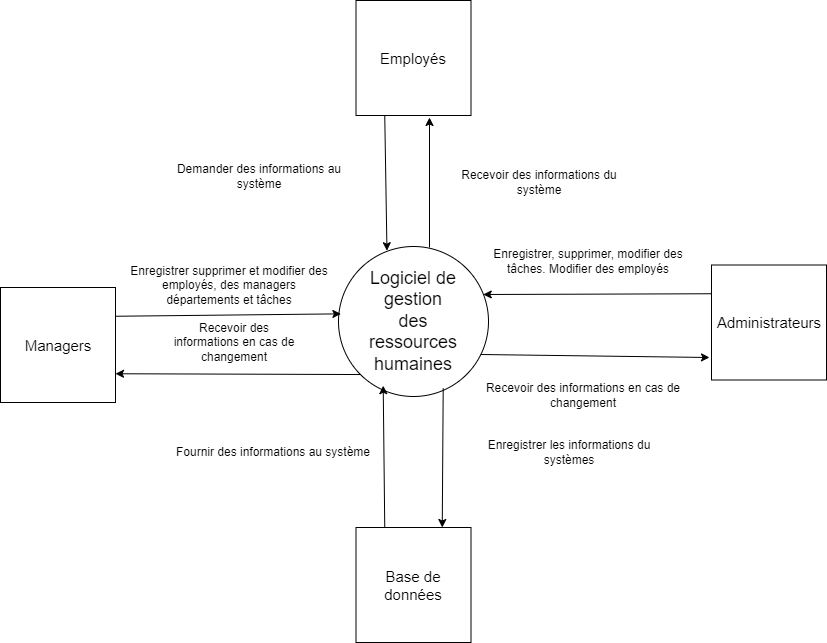

The diagram above was exported from draw.io. Its source (the exported page's mxGraphModel, read from the mxfile embedded in the PNG):
<mxGraphModel dx="880" dy="542" grid="1" gridSize="10" guides="1" tooltips="1" connect="1" arrows="1" fold="1" page="1" pageScale="1" pageWidth="827" pageHeight="1169" math="0" shadow="0">
  <root>
    <mxCell id="0" />
    <mxCell id="1" parent="0" />
    <mxCell id="PeU8ZYqjx2VJXPrUS14P-4" value="" style="group" parent="1" vertex="1" connectable="0">
      <mxGeometry x="356.5" y="570" width="115" height="115" as="geometry" />
    </mxCell>
    <mxCell id="jaU65C50OAytH1Nph9G9-5" value="" style="whiteSpace=wrap;html=1;aspect=fixed;" parent="PeU8ZYqjx2VJXPrUS14P-4" vertex="1">
      <mxGeometry width="115" height="115" as="geometry" />
    </mxCell>
    <mxCell id="jaU65C50OAytH1Nph9G9-10" value="&lt;font style=&quot;font-size: 15px;&quot;&gt;Base de données&lt;/font&gt;" style="text;html=1;align=center;verticalAlign=middle;whiteSpace=wrap;rounded=0;" parent="PeU8ZYqjx2VJXPrUS14P-4" vertex="1">
      <mxGeometry x="27.5" y="42.5" width="60" height="30" as="geometry" />
    </mxCell>
    <mxCell id="PeU8ZYqjx2VJXPrUS14P-5" value="" style="group" parent="1" vertex="1" connectable="0">
      <mxGeometry x="1" y="330" width="115" height="115" as="geometry" />
    </mxCell>
    <mxCell id="jaU65C50OAytH1Nph9G9-3" value="" style="whiteSpace=wrap;html=1;aspect=fixed;" parent="PeU8ZYqjx2VJXPrUS14P-5" vertex="1">
      <mxGeometry width="115" height="115" as="geometry" />
    </mxCell>
    <mxCell id="jaU65C50OAytH1Nph9G9-4" value="&lt;font style=&quot;font-size: 15px;&quot;&gt;Managers&lt;/font&gt;" style="text;html=1;align=center;verticalAlign=middle;whiteSpace=wrap;rounded=0;" parent="PeU8ZYqjx2VJXPrUS14P-5" vertex="1">
      <mxGeometry x="27.5" y="42.5" width="60" height="30" as="geometry" />
    </mxCell>
    <mxCell id="PeU8ZYqjx2VJXPrUS14P-6" value="" style="group" parent="1" vertex="1" connectable="0">
      <mxGeometry x="712" y="307.5" width="115" height="115" as="geometry" />
    </mxCell>
    <mxCell id="jaU65C50OAytH1Nph9G9-6" value="" style="whiteSpace=wrap;html=1;aspect=fixed;" parent="PeU8ZYqjx2VJXPrUS14P-6" vertex="1">
      <mxGeometry width="115" height="115" as="geometry" />
    </mxCell>
    <mxCell id="jaU65C50OAytH1Nph9G9-9" value="&lt;font style=&quot;font-size: 15px;&quot;&gt;Administrateurs&lt;/font&gt;" style="text;html=1;align=center;verticalAlign=middle;whiteSpace=wrap;rounded=0;" parent="PeU8ZYqjx2VJXPrUS14P-6" vertex="1">
      <mxGeometry x="27.5" y="42.5" width="60" height="30" as="geometry" />
    </mxCell>
    <mxCell id="PeU8ZYqjx2VJXPrUS14P-7" value="" style="group" parent="1" vertex="1" connectable="0">
      <mxGeometry x="339" y="289" width="150" height="150" as="geometry" />
    </mxCell>
    <mxCell id="jaU65C50OAytH1Nph9G9-1" value="&lt;div&gt;&lt;br&gt;&lt;/div&gt;" style="ellipse;whiteSpace=wrap;html=1;aspect=fixed;" parent="PeU8ZYqjx2VJXPrUS14P-7" vertex="1">
      <mxGeometry width="150" height="150" as="geometry" />
    </mxCell>
    <mxCell id="jaU65C50OAytH1Nph9G9-2" value="&lt;font style=&quot;font-size: 18px;&quot;&gt;Logiciel de gestion des ressources humaines&lt;/font&gt;" style="text;html=1;align=center;verticalAlign=middle;whiteSpace=wrap;rounded=0;strokeWidth=7;" parent="PeU8ZYqjx2VJXPrUS14P-7" vertex="1">
      <mxGeometry x="45" y="60" width="60" height="30" as="geometry" />
    </mxCell>
    <mxCell id="PeU8ZYqjx2VJXPrUS14P-8" value="" style="group" parent="1" vertex="1" connectable="0">
      <mxGeometry x="116" y="370" width="189" height="41.75" as="geometry" />
    </mxCell>
    <mxCell id="PeU8ZYqjx2VJXPrUS14P-3" value="Recevoir des informations en cas de changement" style="text;html=1;align=center;verticalAlign=middle;whiteSpace=wrap;rounded=0;" parent="PeU8ZYqjx2VJXPrUS14P-8" vertex="1">
      <mxGeometry x="49" width="140" height="30" as="geometry" />
    </mxCell>
    <mxCell id="PeU8ZYqjx2VJXPrUS14P-9" value="" style="group" parent="1" vertex="1" connectable="0">
      <mxGeometry x="130" y="320" width="210" height="36" as="geometry" />
    </mxCell>
    <mxCell id="PeU8ZYqjx2VJXPrUS14P-1" value="Enregistrer supprimer et modifier des employés, des managers départements et tâches&lt;div&gt;&lt;br&gt;&lt;/div&gt;" style="text;html=1;align=center;verticalAlign=middle;whiteSpace=wrap;rounded=0;" parent="PeU8ZYqjx2VJXPrUS14P-9" vertex="1">
      <mxGeometry width="200" height="30" as="geometry" />
    </mxCell>
    <mxCell id="jaU65C50OAytH1Nph9G9-11" value="" style="endArrow=classic;html=1;rounded=0;exitX=1;exitY=0.25;exitDx=0;exitDy=0;entryX=0.016;entryY=0.449;entryDx=0;entryDy=0;entryPerimeter=0;" parent="1" source="jaU65C50OAytH1Nph9G9-3" target="jaU65C50OAytH1Nph9G9-1" edge="1">
      <mxGeometry width="50" height="50" relative="1" as="geometry">
        <mxPoint x="130" y="230" as="sourcePoint" />
        <mxPoint x="350" y="350" as="targetPoint" />
      </mxGeometry>
    </mxCell>
    <mxCell id="PeU8ZYqjx2VJXPrUS14P-2" value="" style="endArrow=classic;html=1;rounded=0;exitX=0;exitY=1;exitDx=0;exitDy=0;entryX=1;entryY=0.75;entryDx=0;entryDy=0;" parent="1" source="jaU65C50OAytH1Nph9G9-1" target="jaU65C50OAytH1Nph9G9-3" edge="1">
      <mxGeometry width="50" height="50" relative="1" as="geometry">
        <mxPoint x="340.3499999999999" y="300.80000000000007" as="sourcePoint" />
        <mxPoint x="116" y="303.75" as="targetPoint" />
      </mxGeometry>
    </mxCell>
    <mxCell id="PeU8ZYqjx2VJXPrUS14P-10" value="" style="endArrow=classic;html=1;rounded=0;exitX=0.948;exitY=0.72;exitDx=0;exitDy=0;exitPerimeter=0;" parent="1" source="jaU65C50OAytH1Nph9G9-1" edge="1">
      <mxGeometry width="50" height="50" relative="1" as="geometry">
        <mxPoint x="480" y="550" as="sourcePoint" />
        <mxPoint x="710" y="400" as="targetPoint" />
      </mxGeometry>
    </mxCell>
    <mxCell id="PeU8ZYqjx2VJXPrUS14P-11" value="" style="endArrow=classic;html=1;rounded=0;entryX=0.965;entryY=0.32;entryDx=0;entryDy=0;entryPerimeter=0;exitX=0;exitY=0.25;exitDx=0;exitDy=0;" parent="1" source="jaU65C50OAytH1Nph9G9-6" target="jaU65C50OAytH1Nph9G9-1" edge="1">
      <mxGeometry width="50" height="50" relative="1" as="geometry">
        <mxPoint x="620" y="340" as="sourcePoint" />
        <mxPoint x="670" y="290" as="targetPoint" />
      </mxGeometry>
    </mxCell>
    <mxCell id="PeU8ZYqjx2VJXPrUS14P-12" value="" style="endArrow=classic;html=1;rounded=0;entryX=0.298;entryY=0.928;entryDx=0;entryDy=0;entryPerimeter=0;exitX=0.25;exitY=0;exitDx=0;exitDy=0;" parent="1" source="jaU65C50OAytH1Nph9G9-5" target="jaU65C50OAytH1Nph9G9-1" edge="1">
      <mxGeometry width="50" height="50" relative="1" as="geometry">
        <mxPoint x="380" y="570" as="sourcePoint" />
        <mxPoint x="430" y="520" as="targetPoint" />
      </mxGeometry>
    </mxCell>
    <mxCell id="PeU8ZYqjx2VJXPrUS14P-13" value="" style="endArrow=classic;html=1;rounded=0;entryX=0.75;entryY=0;entryDx=0;entryDy=0;exitX=0.698;exitY=0.945;exitDx=0;exitDy=0;exitPerimeter=0;" parent="1" source="jaU65C50OAytH1Nph9G9-1" target="jaU65C50OAytH1Nph9G9-5" edge="1">
      <mxGeometry width="50" height="50" relative="1" as="geometry">
        <mxPoint x="430" y="570" as="sourcePoint" />
        <mxPoint x="520" y="540" as="targetPoint" />
      </mxGeometry>
    </mxCell>
    <mxCell id="PeU8ZYqjx2VJXPrUS14P-14" value="" style="group" parent="1" vertex="1" connectable="0">
      <mxGeometry x="356.5" y="43" width="115" height="115" as="geometry" />
    </mxCell>
    <mxCell id="jaU65C50OAytH1Nph9G9-7" value="" style="whiteSpace=wrap;html=1;aspect=fixed;" parent="PeU8ZYqjx2VJXPrUS14P-14" vertex="1">
      <mxGeometry width="115" height="115" as="geometry" />
    </mxCell>
    <mxCell id="jaU65C50OAytH1Nph9G9-8" value="&lt;font style=&quot;font-size: 15px;&quot;&gt;Employés&lt;/font&gt;" style="text;html=1;align=center;verticalAlign=middle;whiteSpace=wrap;rounded=0;" parent="PeU8ZYqjx2VJXPrUS14P-14" vertex="1">
      <mxGeometry x="27.5" y="42.5" width="60" height="30" as="geometry" />
    </mxCell>
    <mxCell id="PeU8ZYqjx2VJXPrUS14P-15" value="" style="endArrow=classic;html=1;rounded=0;entryX=0.323;entryY=0.028;entryDx=0;entryDy=0;entryPerimeter=0;exitX=0.25;exitY=1;exitDx=0;exitDy=0;" parent="1" source="jaU65C50OAytH1Nph9G9-7" target="jaU65C50OAytH1Nph9G9-1" edge="1">
      <mxGeometry width="50" height="50" relative="1" as="geometry">
        <mxPoint x="380" y="230" as="sourcePoint" />
        <mxPoint x="430" y="180" as="targetPoint" />
      </mxGeometry>
    </mxCell>
    <mxCell id="PeU8ZYqjx2VJXPrUS14P-16" value="" style="endArrow=classic;html=1;rounded=0;" parent="1" edge="1">
      <mxGeometry width="50" height="50" relative="1" as="geometry">
        <mxPoint x="430" y="290" as="sourcePoint" />
        <mxPoint x="430" y="160" as="targetPoint" />
      </mxGeometry>
    </mxCell>
    <mxCell id="PeU8ZYqjx2VJXPrUS14P-17" value="" style="group" parent="1" vertex="1" connectable="0">
      <mxGeometry x="174" y="480" width="210" height="36" as="geometry" />
    </mxCell>
    <mxCell id="PeU8ZYqjx2VJXPrUS14P-18" value="Fournir des informations au système" style="text;html=1;align=center;verticalAlign=middle;whiteSpace=wrap;rounded=0;" parent="PeU8ZYqjx2VJXPrUS14P-17" vertex="1">
      <mxGeometry width="200" height="30" as="geometry" />
    </mxCell>
    <mxCell id="PeU8ZYqjx2VJXPrUS14P-19" value="" style="group" parent="1" vertex="1" connectable="0">
      <mxGeometry x="470" y="480" width="210" height="36" as="geometry" />
    </mxCell>
    <mxCell id="PeU8ZYqjx2VJXPrUS14P-20" value="&lt;div&gt;Enregistrer les informations du systèmes&lt;/div&gt;" style="text;html=1;align=center;verticalAlign=middle;whiteSpace=wrap;rounded=0;" parent="PeU8ZYqjx2VJXPrUS14P-19" vertex="1">
      <mxGeometry width="200" height="30" as="geometry" />
    </mxCell>
    <mxCell id="PeU8ZYqjx2VJXPrUS14P-21" value="" style="group" parent="1" vertex="1" connectable="0">
      <mxGeometry x="440" y="210" width="210" height="36" as="geometry" />
    </mxCell>
    <mxCell id="PeU8ZYqjx2VJXPrUS14P-22" value="&lt;div&gt;Recevoir des informations du système&lt;/div&gt;" style="text;html=1;align=center;verticalAlign=middle;whiteSpace=wrap;rounded=0;" parent="PeU8ZYqjx2VJXPrUS14P-21" vertex="1">
      <mxGeometry width="200" height="30" as="geometry" />
    </mxCell>
    <mxCell id="PeU8ZYqjx2VJXPrUS14P-23" value="" style="group" parent="1" vertex="1" connectable="0">
      <mxGeometry x="160" y="204" width="210" height="36" as="geometry" />
    </mxCell>
    <mxCell id="PeU8ZYqjx2VJXPrUS14P-24" value="&lt;div&gt;Demander des informations au système&lt;/div&gt;" style="text;html=1;align=center;verticalAlign=middle;whiteSpace=wrap;rounded=0;" parent="PeU8ZYqjx2VJXPrUS14P-23" vertex="1">
      <mxGeometry width="200" height="30" as="geometry" />
    </mxCell>
    <mxCell id="PeU8ZYqjx2VJXPrUS14P-25" value="" style="group" parent="1" vertex="1" connectable="0">
      <mxGeometry x="489" y="289" width="210" height="36" as="geometry" />
    </mxCell>
    <mxCell id="PeU8ZYqjx2VJXPrUS14P-26" value="Enregistrer, supprimer, modifier des tâches. Modifier des employés" style="text;html=1;align=center;verticalAlign=middle;whiteSpace=wrap;rounded=0;" parent="PeU8ZYqjx2VJXPrUS14P-25" vertex="1">
      <mxGeometry width="200" height="30" as="geometry" />
    </mxCell>
    <mxCell id="PeU8ZYqjx2VJXPrUS14P-27" value="" style="group" parent="1" vertex="1" connectable="0">
      <mxGeometry x="484" y="422.5" width="210" height="36" as="geometry" />
    </mxCell>
    <mxCell id="PeU8ZYqjx2VJXPrUS14P-28" value="Recevoir des informations en cas de changement" style="text;html=1;align=center;verticalAlign=middle;whiteSpace=wrap;rounded=0;" parent="PeU8ZYqjx2VJXPrUS14P-27" vertex="1">
      <mxGeometry width="200" height="30" as="geometry" />
    </mxCell>
  </root>
</mxGraphModel>